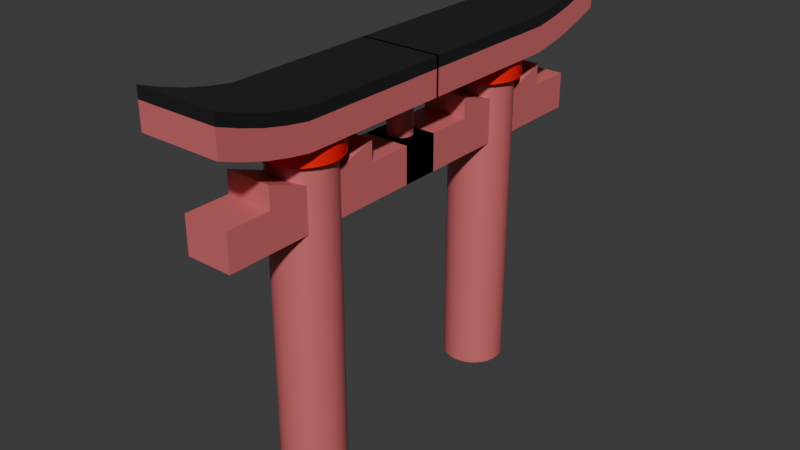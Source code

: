 # Source: torii-gate.blend  (saved by Blender 4.2.66; exported with 4.5.12 LTS)
import bpy
from mathutils import Matrix  # noqa: F401  (used for matrix-valued properties, if any)

bpy.ops.wm.read_factory_settings(use_empty=True)
scene = bpy.context.scene
scene.name = 'Scene'

# ---- collections
col_collection = bpy.data.collections.new('Collection'); scene.collection.children.link(col_collection)

# ---- materials (node trees are filled in below, after node groups)
mat_pink = bpy.data.materials.new('Pink')
mat_red = bpy.data.materials.new('Red')
mat_gray = bpy.data.materials.new('Gray')

# ---- node groups
ng_smooth_by_angle = bpy.data.node_groups.new('Smooth by Angle', 'GeometryNodeTree')
_s = ng_smooth_by_angle.interface.new_socket(name='Mesh', in_out='OUTPUT', socket_type='NodeSocketGeometry')
_s = ng_smooth_by_angle.interface.new_socket(name='Mesh', in_out='INPUT', socket_type='NodeSocketGeometry')
_s = ng_smooth_by_angle.interface.new_socket(name='Angle', in_out='INPUT', socket_type='NodeSocketFloat')
_s.subtype = 'ANGLE'
_s.default_value = 0.5236
_s.min_value = 0.0
_s.max_value = 3.142
_s.description = 'Maximum face angle for smooth edges'
_s = ng_smooth_by_angle.interface.new_socket(name='Ignore Sharpness', in_out='INPUT', socket_type='NodeSocketBool')
_s.force_non_field = True
ng_smooth_by_angle.description = 'Set the sharpness of mesh edges based on the angle between the neighboring faces'
ng_smooth_by_angle.is_modifier = True
_N = ng_smooth_by_angle.nodes; _L = ng_smooth_by_angle.links
n0 = _N.new('GeometryNodeSetShadeSmooth'); n0.name = 'Set Shade Smooth'; n0.location = (120, -80)
n0.domain = 'EDGE'
n1 = _N.new('GeometryNodeSetShadeSmooth'); n1.name = 'Set Shade Smooth.001'; n1.location = (300, -80)
n2 = _N.new('NodeGroupOutput'); n2.name = 'Group Output'; n2.location = (480, -80)
n3 = _N.new('GeometryNodeInputMeshEdgeAngle'); n3.name = 'Edge Angle'; n3.location = (-440, -240)
n4 = _N.new('NodeGroupInput'); n4.name = 'Group Input'; n4.location = (-80, -80)
n5 = _N.new('GeometryNodeInputEdgeSmooth'); n5.name = 'Is Edge Smooth'; n5.location = (-260, -120)
n6 = _N.new('GeometryNodeInputShadeSmooth'); n6.name = 'Is Shade Smooth'; n6.location = (-440, -397)
n7 = _N.new('FunctionNodeCompare'); n7.name = 'Compare'; n7.location = (-260, -260)
n7.operation = 'LESS_EQUAL'
n7.inputs[6].default_value = (0.0, 0.0, 0.0, 0.0)
n7.inputs[7].default_value = (0.0, 0.0, 0.0, 0.0)
n8 = _N.new('FunctionNodeBooleanMath'); n8.name = 'Boolean Math.001'; n8.location = (-80, -260)
n9 = _N.new('NodeGroupInput'); n9.name = 'Group Input.001'; n9.location = (-440, -329)
n10 = _N.new('NodeGroupInput'); n10.name = 'Group Input.002'; n10.location = (-259, -189)
n11 = _N.new('FunctionNodeBooleanMath'); n11.name = 'Boolean Math'; n11.location = (-80, -149)
n11.operation = 'OR'
n12 = _N.new('FunctionNodeBooleanMath'); n12.name = 'Boolean Math.002'; n12.location = (-260, -380)
n12.operation = 'OR'
n13 = _N.new('NodeGroupInput'); n13.name = 'Group Input.003'; n13.location = (-440, -460)
_L.new(n3.outputs[0], n7.inputs[0])
_L.new(n1.outputs[0], n2.inputs[0])
_L.new(n9.outputs[1], n7.inputs[1])
_L.new(n7.outputs[0], n8.inputs[0])
_L.new(n4.outputs[0], n0.inputs[0])
_L.new(n0.outputs[0], n1.inputs[0])
_L.new(n8.outputs[0], n0.inputs[2])
_L.new(n10.outputs[2], n11.inputs[1])
_L.new(n5.outputs[0], n11.inputs[0])
_L.new(n11.outputs[0], n0.inputs[1])
_L.new(n13.outputs[2], n12.inputs[1])
_L.new(n6.outputs[0], n12.inputs[0])
_L.new(n12.outputs[0], n8.inputs[1])
n2.is_active_output = True

# ---- material node trees
mat_pink.use_nodes = True; mat_pink.node_tree.nodes.clear()
_N = mat_pink.node_tree.nodes; _L = mat_pink.node_tree.links
n0 = _N.new('ShaderNodeBsdfPrincipled'); n0.name = 'Principled BSDF'; n0.location = (10, 300)
n0.inputs[0].default_value = (0.6368, 0.1464, 0.1531, 1.0)
n1 = _N.new('ShaderNodeOutputMaterial'); n1.name = 'Material Output'; n1.location = (300, 300)
_L.new(n0.outputs[0], n1.inputs[0])
n1.is_active_output = True
mat_red.use_nodes = True; mat_red.node_tree.nodes.clear()
_N = mat_red.node_tree.nodes; _L = mat_red.node_tree.links
n0 = _N.new('ShaderNodeBsdfPrincipled'); n0.name = 'Principled BSDF'; n0.location = (10, 300)
n0.inputs[0].default_value = (1.0, 0.0, 0.001238, 1.0)
n1 = _N.new('ShaderNodeOutputMaterial'); n1.name = 'Material Output'; n1.location = (300, 300)
_L.new(n0.outputs[0], n1.inputs[0])
n1.is_active_output = True
mat_gray.use_nodes = True; mat_gray.node_tree.nodes.clear()
_N = mat_gray.node_tree.nodes; _L = mat_gray.node_tree.links
n0 = _N.new('ShaderNodeBsdfPrincipled'); n0.name = 'Principled BSDF'; n0.location = (10, 300)
n0.inputs[0].default_value = (0.01329, 0.01329, 0.01329, 1.0)
n1 = _N.new('ShaderNodeOutputMaterial'); n1.name = 'Material Output'; n1.location = (300, 300)
_L.new(n0.outputs[0], n1.inputs[0])
n1.is_active_output = True

# ---- world
world_world = bpy.data.worlds.new('World'); scene.world = world_world
world_world.use_nodes = True; world_world.node_tree.nodes.clear()
_N = world_world.node_tree.nodes; _L = world_world.node_tree.links
n0 = _N.new('ShaderNodeOutputWorld'); n0.name = 'World Output'; n0.location = (300, 300)
n1 = _N.new('ShaderNodeBackground'); n1.name = 'Background'; n1.location = (10, 300)
n1.inputs[0].default_value = (0.05088, 0.05088, 0.05088, 1.0)
_L.new(n1.outputs[0], n0.inputs[0])
n0.is_active_output = True
world_world.color = (0.05088, 0.05088, 0.05088)
world_world.sun_shadow_jitter_overblur = 0.0

# ---- meshes
me_cylinder = bpy.data.meshes.new('Cylinder')
me_cylinder.from_pydata([(0.0007224, -2.968, -2.503e-06), (0.1958, -2.987, -2.503e-06), (0.3834, -3.044, -2.503e-06), (0.5563, -3.137, -2.503e-06), (0.7078, -3.261, -2.503e-06), (0.8322, -3.412, -2.503e-06), (0.9246, -3.585, -2.503e-06), (0.9815, -3.773, -2.503e-06), (1.001, -3.968, -2.503e-06), (0.9815, -4.163, -2.503e-06), (0.9246, -4.351, -2.503e-06), (0.8322, -4.524, -2.503e-06), (0.7078, -4.675, -2.503e-06), (0.5563, -4.799, -2.503e-06), (0.3834, -4.892, -2.503e-06), (0.1958, -4.949, -2.503e-06), (0.0007224, -4.968, -2.503e-06), (-0.1944, -4.949, -2.503e-06), (-0.382, -4.892, -2.503e-06), (-0.5548, -4.799, -2.503e-06), (-0.7064, -4.675, -2.503e-06), (-0.8307, -4.524, -2.503e-06), (-0.9232, -4.351, -2.503e-06), (-0.9801, -4.163, -2.503e-06), (-0.9993, -3.968, -2.503e-06), (-0.9801, -3.773, -2.503e-06), (-0.9232, -3.585, -2.503e-06), (-0.8307, -3.412, -2.503e-06), (-0.7064, -3.261, -2.503e-06), (-0.5548, -3.137, -2.503e-06), (-0.382, -3.044, -2.503e-06), (-0.1944, -2.987, -2.503e-06), (0.0007224, -2.968, 5.061), (0.1958, -2.987, 5.061), (0.3834, -3.044, 5.061), (0.5563, -3.137, 5.061), (0.7078, -3.261, 5.061), (0.8322, -3.412, 5.061), (0.9246, -3.585, 5.061), (0.9815, -3.773, 5.061), (1.001, -3.968, 5.061), (0.9815, -4.163, 5.061), (0.9246, -4.351, 5.061), (0.8322, -4.524, 5.061), (0.7078, -4.675, 5.061), (0.5563, -4.799, 5.061), (0.3834, -4.892, 5.061), (0.1958, -4.949, 5.061), (0.0007224, -4.968, 5.061), (-0.1944, -4.949, 5.061), (-0.382, -4.892, 5.061), (-0.5548, -4.799, 5.061), (-0.7064, -4.675, 5.061), (-0.8307, -4.524, 5.061), (-0.9232, -4.351, 5.061), (-0.9801, -4.163, 5.061), (-0.9993, -3.968, 5.061), (-0.9801, -3.773, 5.061), (-0.9232, -3.585, 5.061), (-0.8307, -3.412, 5.061), (-0.7064, -3.261, 5.061), (-0.5548, -3.137, 5.061), (-0.382, -3.044, 5.061), (-0.1944, -2.987, 5.061), (0.0007224, -2.751, 5.031), (0.2382, -2.774, 5.031), (0.4665, -2.843, 5.031), (0.6769, -2.956, 5.031), (0.8614, -3.107, 5.031), (1.013, -3.292, 5.031), (1.125, -3.502, 5.031), (1.194, -3.731, 5.031), (1.218, -3.968, 5.031), (1.194, -4.205, 5.031), (1.125, -4.434, 5.031), (1.013, -4.644, 5.031), (0.8614, -4.829, 5.031), (0.6769, -4.98, 5.031), (0.4665, -5.092, 5.031), (0.2382, -5.162, 5.031), (0.0007224, -5.185, 5.031), (-0.2367, -5.162, 5.031), (-0.4651, -5.092, 5.031), (-0.6755, -4.98, 5.031), (-0.8599, -4.829, 5.031), (-1.011, -4.644, 5.031), (-1.124, -4.434, 5.031), (-1.193, -4.205, 5.031), (-1.216, -3.968, 5.031), (-1.193, -3.731, 5.031), (-1.124, -3.502, 5.031), (-1.011, -3.292, 5.031), (-0.8599, -3.107, 5.031), (-0.6755, -2.956, 5.031), (-0.4651, -2.843, 5.031), (-0.2367, -2.774, 5.031), (0.0007222, -2.751, 5.369), (0.2382, -2.774, 5.369), (0.4665, -2.843, 5.369), (0.6769, -2.956, 5.369), (0.8614, -3.107, 5.369), (1.013, -3.292, 5.369), (1.125, -3.502, 5.369), (1.194, -3.731, 5.369), (1.218, -3.968, 5.369), (1.194, -4.205, 5.369), (1.125, -4.434, 5.369), (1.013, -4.644, 5.369), (0.8614, -4.829, 5.369), (0.6769, -4.98, 5.369), (0.4665, -5.092, 5.369), (0.2382, -5.162, 5.369), (0.0007222, -5.185, 5.369), (-0.2367, -5.162, 5.369), (-0.4651, -5.092, 5.369), (-0.6755, -4.98, 5.369), (-0.8599, -4.829, 5.369), (-1.011, -4.644, 5.369), (-1.124, -4.434, 5.369), (-1.193, -4.205, 5.369), (-1.216, -3.968, 5.369), (-1.193, -3.731, 5.369), (-1.124, -3.502, 5.369), (-1.011, -3.292, 5.369), (-0.8599, -3.107, 5.369), (-0.6755, -2.956, 5.369), (-0.4651, -2.843, 5.369), (-0.2367, -2.774, 5.369), (-1.307, 0.03743, 5.939), (-1.307, 0.03743, 5.341), (-1.307, -7.909, 6.319), (-1.307, -7.909, 5.721), (1.351, 0.03743, 5.939), (1.351, 0.03743, 5.341), (1.351, -7.909, 6.319), (1.351, -7.909, 5.721), (-1.307, -7.187, 6.189), (-1.307, -6.464, 6.079), (-1.307, -5.742, 5.999), (-1.307, -5.019, 5.939), (-1.307, -4.297, 5.937), (-1.307, -3.575, 5.939), (-1.307, -2.852, 5.939), (-1.307, -2.13, 5.939), (-1.307, -1.407, 5.939), (-1.307, -0.685, 5.939), (-1.307, -0.685, 5.341), (-1.307, -1.407, 5.341), (-1.307, -2.13, 5.341), (-1.307, -2.852, 5.341), (-1.307, -3.575, 5.341), (-1.307, -4.297, 5.338), (-1.307, -5.019, 5.341), (-1.307, -5.742, 5.401), (-1.307, -6.464, 5.481), (-1.307, -7.187, 5.591), (1.351, -0.685, 5.939), (1.351, -1.407, 5.939), (1.351, -2.13, 5.939), (1.351, -2.852, 5.939), (1.351, -3.575, 5.939), (1.351, -4.297, 5.937), (1.351, -5.019, 5.939), (1.351, -5.742, 5.999), (1.351, -6.464, 6.079), (1.351, -7.187, 6.189), (1.351, -7.187, 5.591), (1.351, -6.464, 5.481), (1.351, -5.742, 5.401), (1.351, -5.019, 5.341), (1.351, -4.297, 5.338), (1.351, -3.575, 5.341), (1.351, -2.852, 5.341), (1.351, -2.13, 5.341), (1.351, -1.407, 5.341), (1.351, -0.685, 5.341), (-0.7297, 0.6058, 4.639), (-0.7297, 0.6058, 4.041), (-0.7297, -7.341, 4.639), (-0.7297, -7.341, 4.041), (0.7738, 0.6058, 4.639), (0.7738, 0.6058, 4.041), (0.7738, -7.341, 4.639), (0.7738, -7.341, 4.041), (-0.7297, -6.618, 4.639), (-0.7297, -5.896, 4.639), (-0.7297, -5.173, 4.639), (-0.7297, -4.451, 4.639), (-0.7297, -3.729, 4.637), (-0.7297, -3.006, 4.639), (-0.7297, -2.284, 4.639), (-0.7297, -1.561, 4.639), (-0.7297, -0.839, 4.639), (-0.7297, -0.839, 4.041), (-0.7297, -1.561, 4.041), (-0.7297, -2.284, 4.041), (-0.7297, -3.006, 4.041), (-0.7297, -3.729, 4.038), (-0.7297, -4.451, 4.041), (-0.7297, -5.173, 4.041), (-0.7297, -5.896, 4.041), (-0.7297, -6.618, 4.041), (0.7738, -0.839, 4.639), (0.7738, -1.561, 4.639), (0.7738, -2.284, 4.639), (0.7738, -3.006, 4.639), (0.7738, -3.729, 4.637), (0.7738, -4.451, 4.639), (0.7738, -5.173, 4.639), (0.7738, -5.896, 4.639), (0.7738, -6.618, 4.639), (0.7738, -6.618, 4.041), (0.7738, -5.896, 4.041), (0.7738, -5.173, 4.041), (0.7738, -4.451, 4.041), (0.7738, -3.729, 4.038), (0.7738, -3.006, 4.041), (0.7738, -2.284, 4.041), (0.7738, -1.561, 4.041), (0.7738, -0.839, 4.041), (-0.7297, -4.558, 4.639), (-0.7297, -4.558, 4.041), (0.7738, -4.558, 4.639), (0.7738, -4.558, 4.041), (-0.7297, -4.558, 4.739), (0.7738, -4.558, 4.739), (-0.7297, -5.896, 4.988), (0.7738, -5.896, 4.988), (-0.7297, -3.62, 4.637), (-0.7297, -3.62, 4.039), (0.7738, -3.62, 4.637), (0.7738, -3.62, 4.039), (-0.7297, -3.62, 4.727), (0.7738, -3.62, 4.727), (-0.7297, -2.071, 4.639), (-0.7297, -2.071, 4.041), (0.7738, -2.071, 4.639), (0.7738, -2.071, 4.041), (-0.7297, -2.071, 4.976), (0.7738, -2.071, 4.976), (0.02037, -0.3957, 4.598), (-0.3747, -0.0006827, 4.598), (-0.04143, -0.3908, 4.598), (-0.1017, -0.3764, 4.598), (-0.159, -0.3527, 4.598), (-0.2118, -0.3203, 4.598), (-0.259, -0.28, 4.598), (-0.2992, -0.2329, 4.598), (-0.3316, -0.18, 4.598), (-0.3553, -0.1228, 4.598), (-0.3698, -0.06248, 4.598), (-0.3747, -0.0006827, 5.393), (0.02037, -0.3957, 5.393), (-0.3698, -0.06248, 5.393), (-0.3553, -0.1228, 5.393), (-0.3316, -0.18, 5.393), (-0.2992, -0.2329, 5.393), (-0.259, -0.28, 5.393), (-0.2118, -0.3203, 5.393), (-0.159, -0.3527, 5.393), (-0.1017, -0.3764, 5.393), (-0.04143, -0.3908, 5.393), (-0.3747, -0.0006827, 4.598), (0.02037, 0.3943, 4.598), (-0.3698, 0.06111, 4.598), (-0.3553, 0.1214, 4.598), (-0.3316, 0.1787, 4.598), (-0.2992, 0.2315, 4.598), (-0.259, 0.2786, 4.598), (-0.2118, 0.3189, 4.598), (-0.159, 0.3513, 4.598), (-0.1017, 0.375, 4.598), (-0.04143, 0.3895, 4.598), (0.02037, 0.3943, 5.393), (-0.3747, -0.0006827, 5.393), (-0.04143, 0.3895, 5.393), (-0.1017, 0.375, 5.393), (-0.159, 0.3513, 5.393), (-0.2118, 0.3189, 5.393), (-0.259, 0.2786, 5.393), (-0.2992, 0.2315, 5.393), (-0.3316, 0.1787, 5.393), (-0.3553, 0.1214, 5.393), (-0.3698, 0.06111, 5.393), (0.4154, -0.0006827, 4.598), (0.02037, -0.3957, 4.598), (0.4105, -0.06248, 4.598), (0.3961, -0.1228, 4.598), (0.3723, -0.18, 4.598), (0.34, -0.2329, 4.598), (0.2997, -0.28, 4.598), (0.2526, -0.3203, 4.598), (0.1997, -0.3527, 4.598), (0.1424, -0.3764, 4.598), (0.08217, -0.3908, 4.598), (0.02037, -0.3957, 5.393), (0.4154, -0.0006827, 5.393), (0.08217, -0.3908, 5.393), (0.1424, -0.3764, 5.393), (0.1997, -0.3527, 5.393), (0.2526, -0.3203, 5.393), (0.2997, -0.28, 5.393), (0.34, -0.2329, 5.393), (0.3723, -0.18, 5.393), (0.3961, -0.1228, 5.393), (0.4105, -0.06248, 5.393), (0.02037, 0.3943, 4.598), (0.4154, -0.0006827, 4.598), (0.08217, 0.3895, 4.598), (0.1424, 0.375, 4.598), (0.1997, 0.3513, 4.598), (0.2526, 0.3189, 4.598), (0.2997, 0.2786, 4.598), (0.34, 0.2315, 4.598), (0.3723, 0.1787, 4.598), (0.3961, 0.1214, 4.598), (0.4105, 0.06111, 4.598), (0.4154, -0.0006827, 5.393), (0.02037, 0.3943, 5.393), (0.4105, 0.06111, 5.393), (0.3961, 0.1214, 5.393), (0.3723, 0.1787, 5.393), (0.34, 0.2315, 5.393), (0.2997, 0.2786, 5.393), (0.2526, 0.3189, 5.393), (0.1997, 0.3513, 5.393), (0.1424, 0.375, 5.393), (0.08217, 0.3895, 5.393), (-1.307, 0.03743, 5.756), (-1.307, -7.909, 6.136), (1.351, -7.909, 6.136), (1.351, 0.03743, 5.756), (1.351, -7.187, 6.006), (1.351, -6.464, 5.896), (1.351, -5.742, 5.816), (1.351, -5.019, 5.756), (1.351, -4.297, 5.754), (1.351, -3.575, 5.756), (1.351, -2.852, 5.756), (1.351, -2.13, 5.756), (1.351, -1.407, 5.756), (1.351, -0.685, 5.756), (-1.307, -0.685, 5.756), (-1.307, -1.407, 5.756), (-1.307, -2.13, 5.756), (-1.307, -2.852, 5.756), (-1.307, -3.575, 5.756), (-1.307, -4.297, 5.754), (-1.307, -5.019, 5.756), (-1.307, -5.742, 5.816), (-1.307, -6.464, 5.896), (-1.307, -7.187, 6.006)], [], [(0, 16, 17, 18, 19, 20, 21, 22, 23, 24, 25, 26, 27, 28, 29, 30, 31), (16, 0, 1, 2, 3, 4, 5, 6, 7, 8, 9, 10, 11, 12, 13, 14, 15), (31, 63, 32, 0), (30, 62, 63, 31), (29, 61, 62, 30), (28, 60, 61, 29), (27, 59, 60, 28), (26, 58, 59, 27), (25, 57, 58, 26), (24, 56, 57, 25), (23, 55, 56, 24), (22, 54, 55, 23), (21, 53, 54, 22), (20, 52, 53, 21), (19, 51, 52, 20), (18, 50, 51, 19), (17, 49, 50, 18), (16, 48, 49, 17), (15, 47, 48, 16), (14, 46, 47, 15), (13, 45, 46, 14), (12, 44, 45, 13), (11, 43, 44, 12), (10, 42, 43, 11), (9, 41, 42, 10), (8, 40, 41, 9), (7, 39, 40, 8), (6, 38, 39, 7), (5, 37, 38, 6), (4, 36, 37, 5), (3, 35, 36, 4), (2, 34, 35, 3), (1, 33, 34, 2), (0, 32, 33, 1), (55, 54, 86, 87), (42, 41, 73, 74), (56, 55, 87, 88), (43, 42, 74, 75), (57, 56, 88, 89), (44, 43, 75, 76), (58, 57, 89, 90), (45, 44, 76, 77), (59, 58, 90, 91), (46, 45, 77, 78), (33, 32, 64, 65), (60, 59, 91, 92), (47, 46, 78, 79), (34, 33, 65, 66), (61, 60, 92, 93), (48, 47, 79, 80), (35, 34, 66, 67), (62, 61, 93, 94), (49, 48, 80, 81), (36, 35, 67, 68), (63, 62, 94, 95), (50, 49, 81, 82), (37, 36, 68, 69), (32, 63, 95, 64), (51, 50, 82, 83), (38, 37, 69, 70), (52, 51, 83, 84), (39, 38, 70, 71), (53, 52, 84, 85), (40, 39, 71, 72), (54, 53, 85, 86), (41, 40, 72, 73), (73, 72, 104, 105), (127, 126, 125, 124, 123, 122, 121, 120, 119, 118, 117, 116, 115, 114, 113, 112, 111, 110, 109, 108, 107, 106, 105, 104, 103, 102, 101, 100, 99, 98, 97, 96), (86, 85, 117, 118), (72, 71, 103, 104), (85, 84, 116, 117), (71, 70, 102, 103), (84, 83, 115, 116), (70, 69, 101, 102), (83, 82, 114, 115), (64, 95, 127, 96), (69, 68, 100, 101), (82, 81, 113, 114), (95, 94, 126, 127), (68, 67, 99, 100), (81, 80, 112, 113), (94, 93, 125, 126), (67, 66, 98, 99), (80, 79, 111, 112), (93, 92, 124, 125), (66, 65, 97, 98), (79, 78, 110, 111), (92, 91, 123, 124), (65, 64, 96, 97), (78, 77, 109, 110), (91, 90, 122, 123), (77, 76, 108, 109), (90, 89, 121, 122), (76, 75, 107, 108), (89, 88, 120, 121), (75, 74, 106, 107), (88, 87, 119, 120), (74, 73, 105, 106), (87, 86, 118, 119), (351, 155, 131, 329), (329, 131, 135, 330), (341, 175, 133, 331), (331, 133, 129, 328), (145, 156, 132, 128), (175, 146, 129, 133), (135, 131, 155, 166), (166, 155, 154, 167), (167, 154, 153, 168), (168, 153, 152, 169), (169, 152, 151, 170), (170, 151, 150, 171), (171, 150, 149, 172), (172, 149, 148, 173), (173, 148, 147, 174), (174, 147, 146, 175), (130, 134, 165, 136), (136, 165, 164, 137), (137, 164, 163, 138), (138, 163, 162, 139), (139, 162, 161, 140), (140, 161, 160, 141), (141, 160, 159, 142), (142, 159, 158, 143), (143, 158, 157, 144), (144, 157, 156, 145), (330, 135, 166, 332), (332, 166, 167, 333), (333, 167, 168, 334), (334, 168, 169, 335), (335, 169, 170, 336), (336, 170, 171, 337), (337, 171, 172, 338), (338, 172, 173, 339), (339, 173, 174, 340), (340, 174, 175, 341), (328, 129, 146, 342), (342, 146, 147, 343), (343, 147, 148, 344), (344, 148, 149, 345), (345, 149, 150, 346), (346, 150, 151, 347), (347, 151, 152, 348), (348, 152, 153, 349), (349, 153, 154, 350), (350, 154, 155, 351), (184, 201, 179, 178), (178, 179, 183, 182), (180, 181, 177, 176), (192, 202, 180, 176), (183, 179, 201, 211), (211, 201, 200, 212), (212, 200, 199, 213), (223, 221, 198, 214), (214, 198, 197, 215), (231, 229, 196, 216), (216, 196, 195, 217), (237, 235, 194, 218), (218, 194, 193, 219), (180, 202, 219, 181), (178, 182, 210, 184), (184, 210, 209, 185), (185, 209, 208, 186), (220, 222, 207, 187), (187, 207, 206, 188), (228, 230, 205, 189), (189, 205, 204, 190), (234, 236, 203, 191), (191, 203, 202, 192), (182, 183, 211, 210), (210, 211, 212, 209), (209, 212, 213, 208), (222, 223, 214, 207), (207, 214, 215, 206), (230, 231, 216, 205), (205, 216, 217, 204), (236, 237, 218, 203), (203, 218, 219, 202), (181, 219, 193, 177), (176, 177, 193, 192), (192, 193, 194, 191), (234, 235, 195, 190), (190, 195, 196, 189), (228, 229, 197, 188), (188, 197, 198, 187), (220, 221, 199, 186), (186, 199, 200, 185), (185, 200, 201, 184), (186, 199, 213, 208), (187, 198, 221, 220), (208, 213, 223, 222), (186, 208, 222, 220), (213, 199, 221, 223), (220, 222, 225, 224), (209, 227, 226, 185), (224, 226, 227, 225), (222, 225, 227, 209), (224, 220, 185, 226), (189, 196, 229, 228), (206, 215, 231, 230), (188, 206, 230, 228), (215, 197, 229, 231), (191, 194, 235, 234), (204, 217, 237, 236), (190, 204, 236, 234), (217, 195, 235, 237), (234, 238, 239, 236), (228, 230, 233, 239, 238, 232), (233, 230, 236, 239), (228, 232, 238, 234), (285, 295, 252, 240), (307, 317, 296, 284), (317, 319, 320, 321, 322, 323, 324, 325, 326, 327, 318, 273, 275, 276, 277, 278, 279, 280, 281, 282, 283, 274, 251, 253, 254, 255, 256, 257, 258, 259, 260, 261, 252, 295, 297, 298, 299, 300, 301, 302, 303, 304, 305, 296), (241, 251, 274, 262), (263, 273, 318, 306), (240, 252, 261, 242), (242, 261, 260, 243), (243, 260, 259, 244), (244, 259, 258, 245), (245, 258, 257, 246), (246, 257, 256, 247), (247, 256, 255, 248), (248, 255, 254, 249), (249, 254, 253, 250), (250, 253, 251, 241), (273, 263, 272, 275), (275, 272, 271, 276), (276, 271, 270, 277), (277, 270, 269, 278), (278, 269, 268, 279), (279, 268, 267, 280), (280, 267, 266, 281), (281, 266, 265, 282), (282, 265, 264, 283), (283, 264, 262, 274), (317, 307, 316, 319), (319, 316, 315, 320), (320, 315, 314, 321), (321, 314, 313, 322), (322, 313, 312, 323), (323, 312, 311, 324), (324, 311, 310, 325), (325, 310, 309, 326), (326, 309, 308, 327), (327, 308, 306, 318), (295, 285, 294, 297), (297, 294, 293, 298), (298, 293, 292, 299), (299, 292, 291, 300), (300, 291, 290, 301), (301, 290, 289, 302), (302, 289, 288, 303), (303, 288, 287, 304), (304, 287, 286, 305), (305, 286, 284, 296), (262, 264, 265, 266, 267, 268, 269, 270, 271, 272, 263, 306, 308, 309, 310, 311, 312, 313, 314, 315, 316, 307, 284, 286, 287, 288, 289, 290, 291, 292, 293, 294, 285, 240, 242, 243, 244, 245, 246, 247, 248, 249, 250, 241), (137, 350, 351, 136), (138, 349, 350, 137), (139, 348, 349, 138), (140, 347, 348, 139), (141, 346, 347, 140), (142, 345, 346, 141), (143, 344, 345, 142), (144, 343, 344, 143), (145, 342, 343, 144), (128, 328, 342, 145), (157, 340, 341, 156), (158, 339, 340, 157), (159, 338, 339, 158), (160, 337, 338, 159), (161, 336, 337, 160), (162, 335, 336, 161), (163, 334, 335, 162), (164, 333, 334, 163), (165, 332, 333, 164), (134, 330, 332, 165), (132, 331, 328, 128), (156, 341, 331, 132), (130, 329, 330, 134), (136, 351, 329, 130)])
me_cylinder.polygons.foreach_set('use_smooth', [1, 1, 1, 1, 1, 1, 1, 1, 1, 1, 1, 1, 1, 1, 1, 1, 1, 1, 1, 1, 1, 1, 1, 1, 1, 1, 1, 1, 1, 1, 1, 1, 1, 1, 1, 1, 1, 1, 1, 1, 1, 1, 1, 1, 1, 1, 1, 1, 1, 1, 1, 1, 1, 1, 1, 1, 1, 1, 1, 1, 1, 1, 1, 1, 1, 1, 1, 1, 1, 1, 1, 1, 1, 1, 1, 1, 1, 1, 1, 1, 1, 1, 1, 1, 1, 1, 1, 1, 1, 1, 1, 1, 1, 1, 1, 1, 1, 1, 1, 0, 0, 0, 0, 0, 0, 0, 0, 0, 0, 0, 0, 0, 0, 0, 0, 0, 0, 0, 0, 0, 0, 0, 0, 0, 0, 0, 0, 0, 0, 0, 0, 0, 0, 0, 0, 0, 0, 0, 0, 0, 0, 0, 0, 0, 0, 0, 0, 0, 0, 0, 0, 0, 0, 0, 0, 0, 0, 0, 0, 0, 0, 0, 0, 0, 0, 0, 0, 0, 0, 0, 0, 0, 0, 0, 0, 0, 0, 0, 0, 0, 0, 0, 0, 0, 0, 0, 0, 0, 0, 0, 0, 0, 0, 0, 0, 0, 0, 0, 0, 0, 0, 0, 0, 0, 0, 0, 0, 0, 0, 0, 0, 0, 0, 0, 0, 0, 0, 0, 0, 0, 0, 0, 0, 0, 0, 0, 0, 0, 0, 0, 0, 0, 0, 0, 0, 0, 0, 0, 0, 0, 0, 0, 0, 0, 0, 0, 0, 0, 0, 0, 0, 0, 0, 0, 0, 0, 0, 0, 0, 0, 0, 0, 0, 0, 0, 0, 0, 0, 0, 0, 0, 0, 0, 0, 0, 0, 0, 0, 0])
me_cylinder.polygons.foreach_set('material_index', [0, 0, 0, 0, 0, 0, 0, 0, 0, 0, 0, 0, 0, 0, 0, 0, 0, 0, 0, 0, 0, 0, 0, 0, 0, 0, 0, 0, 0, 0, 0, 0, 0, 0, 0, 0, 0, 0, 0, 0, 0, 0, 0, 0, 0, 0, 0, 0, 0, 0, 0, 0, 0, 0, 0, 0, 0, 0, 0, 0, 0, 0, 0, 0, 0, 0, 1, 1, 1, 1, 1, 1, 1, 1, 1, 1, 1, 1, 1, 1, 1, 1, 1, 1, 1, 1, 1, 1, 1, 1, 1, 1, 1, 1, 1, 1, 1, 1, 1, 0, 0, 0, 0, 2, 0, 0, 0, 0, 0, 0, 0, 0, 0, 0, 0, 2, 2, 2, 2, 2, 2, 2, 2, 2, 2, 0, 0, 0, 0, 0, 0, 0, 0, 0, 0, 0, 0, 0, 0, 0, 0, 0, 0, 0, 0, 0, 0, 0, 0, 0, 0, 0, 0, 0, 0, 0, 0, 0, 0, 0, 0, 0, 0, 0, 0, 0, 0, 0, 0, 0, 0, 0, 0, 0, 0, 0, 0, 0, 0, 0, 0, 0, 0, 0, 0, 0, 0, 0, 0, 0, 0, 0, 0, 0, 0, 0, 0, 0, 0, 0, 0, 0, 0, 0, 0, 0, 0, 0, 0, 0, 0, 0, 0, 0, 0, 0, 0, 0, 0, 0, 0, 0, 0, 0, 0, 0, 0, 0, 0, 0, 0, 0, 0, 0, 0, 0, 0, 0, 0, 0, 0, 0, 0, 0, 0, 0, 0, 0, 0, 0, 0, 0, 0, 0, 0, 2, 2, 2, 2, 2, 2, 2, 2, 2, 2, 2, 2, 2, 2, 2, 2, 2, 2, 2, 2, 2, 2, 2, 2])
_uv = me_cylinder.uv_layers.new(name='UVMap')
_uv.uv.foreach_set('vector', [0.75, 0.49, 0.75, 0.01, 0.7032, 0.01461, 0.6582, 0.02827, 0.6167, 0.05045, 0.5803, 0.08029, 0.5504, 0.1167, 0.5283, 0.1582, 0.5146, 0.2032, 0.51, 0.25, 0.5146, 0.2968, 0.5283, 0.3418, 0.5504, 0.3833, 0.5803, 0.4197, 0.6167, 0.4496, 0.6582, 0.4717, 0.7032, 0.4854, 0.75, 0.01, 0.75, 0.49, 0.7968, 0.4854, 0.8418, 0.4717, 0.8833, 0.4496, 0.9197, 0.4197, 0.9496, 0.3833, 0.9717, 0.3418, 0.9854, 0.2968, 0.99, 0.25, 0.9854, 0.2032, 0.9717, 0.1582, 0.9496, 0.1167, 0.9197, 0.08029, 0.8833, 0.05045, 0.8418, 0.02827, 0.7968, 0.01461, 0.03125, 0.5, 0.03125, 0.9525, 0.0, 0.9525, 0.0, 0.5, 0.0625, 0.5, 0.0625, 0.9525, 0.03125, 0.9525, 0.03125, 0.5, 0.09375, 0.5, 0.09375, 0.9525, 0.0625, 0.9525, 0.0625, 0.5, 0.125, 0.5, 0.125, 0.9525, 0.09375, 0.9525, 0.09375, 0.5, 0.1562, 0.5, 0.1562, 0.9525, 0.125, 0.9525, 0.125, 0.5, 0.1875, 0.5, 0.1875, 0.9525, 0.1562, 0.9525, 0.1562, 0.5, 0.2188, 0.5, 0.2188, 0.9525, 0.1875, 0.9525, 0.1875, 0.5, 0.25, 0.5, 0.25, 0.9525, 0.2188, 0.9525, 0.2188, 0.5, 0.2812, 0.5, 0.2812, 0.9525, 0.25, 0.9525, 0.25, 0.5, 0.3125, 0.5, 0.3125, 0.9525, 0.2812, 0.9525, 0.2812, 0.5, 0.3438, 0.5, 0.3438, 0.9525, 0.3125, 0.9525, 0.3125, 0.5, 0.375, 0.5, 0.375, 0.9525, 0.3438, 0.9525, 0.3438, 0.5, 0.4062, 0.5, 0.4062, 0.9525, 0.375, 0.9525, 0.375, 0.5, 0.4375, 0.5, 0.4375, 0.9525, 0.4062, 0.9525, 0.4062, 0.5, 0.4688, 0.5, 0.4688, 0.9525, 0.4375, 0.9525, 0.4375, 0.5, 0.5, 0.5, 0.5, 0.9525, 0.4688, 0.9525, 0.4688, 0.5, 0.5312, 0.5, 0.5312, 0.9525, 0.5, 0.9525, 0.5, 0.5, 0.5625, 0.5, 0.5625, 0.9525, 0.5312, 0.9525, 0.5312, 0.5, 0.5938, 0.5, 0.5938, 0.9525, 0.5625, 0.9525, 0.5625, 0.5, 0.625, 0.5, 0.625, 0.9525, 0.5938, 0.9525, 0.5938, 0.5, 0.6562, 0.5, 0.6562, 0.9525, 0.625, 0.9525, 0.625, 0.5, 0.6875, 0.5, 0.6875, 0.9525, 0.6562, 0.9525, 0.6562, 0.5, 0.7188, 0.5, 0.7188, 0.9525, 0.6875, 0.9525, 0.6875, 0.5, 0.75, 0.5, 0.75, 0.9525, 0.7188, 0.9525, 0.7188, 0.5, 0.7812, 0.5, 0.7812, 0.9525, 0.75, 0.9525, 0.75, 0.5, 0.8125, 0.5, 0.8125, 0.9525, 0.7812, 0.9525, 0.7812, 0.5, 0.8438, 0.5, 0.8437, 0.9525, 0.8125, 0.9525, 0.8125, 0.5, 0.875, 0.5, 0.875, 0.9525, 0.8437, 0.9525, 0.8438, 0.5, 0.9062, 0.5, 0.9062, 0.9525, 0.875, 0.9525, 0.875, 0.5, 0.9375, 0.5, 0.9375, 0.9525, 0.9062, 0.9525, 0.9062, 0.5, 0.9688, 0.5, 0.9688, 0.9525, 0.9375, 0.9525, 0.9375, 0.5, 1.0, 0.5, 1.0, 0.9525, 0.9688, 0.9525, 0.9688, 0.5, 0.2812, 0.9525, 0.3125, 0.9525, 0.3125, 0.9525, 0.2812, 0.9525, 0.6875, 0.9525, 0.7188, 0.9525, 0.7188, 0.9525, 0.6875, 0.9525, 0.25, 0.9525, 0.2812, 0.9525, 0.2812, 0.9525, 0.25, 0.9525, 0.6562, 0.9525, 0.6875, 0.9525, 0.6875, 0.9525, 0.6562, 0.9525, 0.2188, 0.9525, 0.25, 0.9525, 0.25, 0.9525, 0.2188, 0.9525, 0.625, 0.9525, 0.6562, 0.9525, 0.6562, 0.9525, 0.625, 0.9525, 0.1875, 0.9525, 0.2188, 0.9525, 0.2188, 0.9525, 0.1875, 0.9525, 0.5938, 0.9525, 0.625, 0.9525, 0.625, 0.9525, 0.5938, 0.9525, 0.1562, 0.9525, 0.1875, 0.9525, 0.1875, 0.9525, 0.1562, 0.9525, 0.5625, 0.9525, 0.5938, 0.9525, 0.5938, 0.9525, 0.5625, 0.9525, 0.9688, 0.9525, 1.0, 0.9525, 1.0, 0.9525, 0.9688, 0.9525, 0.125, 0.9525, 0.1562, 0.9525, 0.1562, 0.9525, 0.125, 0.9525, 0.5312, 0.9525, 0.5625, 0.9525, 0.5625, 0.9525, 0.5312, 0.9525, 0.9375, 0.9525, 0.9688, 0.9525, 0.9688, 0.9525, 0.9375, 0.9525, 0.09375, 0.9525, 0.125, 0.9525, 0.125, 0.9525, 0.09375, 0.9525, 0.5, 0.9525, 0.5312, 0.9525, 0.5312, 0.9525, 0.5, 0.9525, 0.9062, 0.9525, 0.9375, 0.9525, 0.9375, 0.9525, 0.9062, 0.9525, 0.0625, 0.9525, 0.09375, 0.9525, 0.09375, 0.9525, 0.0625, 0.9525, 0.4688, 0.9525, 0.5, 0.9525, 0.5, 0.9525, 0.4688, 0.9525, 0.875, 0.9525, 0.9062, 0.9525, 0.9062, 0.9525, 0.875, 0.9525, 0.03125, 0.9525, 0.0625, 0.9525, 0.0625, 0.9525, 0.03125, 0.9525, 0.4375, 0.9525, 0.4688, 0.9525, 0.4688, 0.9525, 0.4375, 0.9525, 0.8437, 0.9525, 0.875, 0.9525, 0.875, 0.9525, 0.8437, 0.9525, 0.0, 0.9525, 0.03125, 0.9525, 0.03125, 0.9525, 0.0, 0.9525, 0.4062, 0.9525, 0.4375, 0.9525, 0.4375, 0.9525, 0.4062, 0.9525, 0.8125, 0.9525, 0.8437, 0.9525, 0.8437, 0.9525, 0.8125, 0.9525, 0.375, 0.9525, 0.4062, 0.9525, 0.4062, 0.9525, 0.375, 0.9525, 0.7812, 0.9525, 0.8125, 0.9525, 0.8125, 0.9525, 0.7812, 0.9525, 0.3438, 0.9525, 0.375, 0.9525, 0.375, 0.9525, 0.3438, 0.9525, 0.75, 0.9525, 0.7812, 0.9525, 0.7812, 0.9525, 0.75, 0.9525, 0.3125, 0.9525, 0.3438, 0.9525, 0.3438, 0.9525, 0.3125, 0.9525, 0.7188, 0.9525, 0.75, 0.9525, 0.75, 0.9525, 0.7188, 0.9525, 0.7188, 0.9525, 0.75, 0.9525, 0.75, 0.9525, 0.7188, 0.9525, 0.03125, 0.9525, 0.0625, 0.9525, 0.09375, 0.9525, 0.125, 0.9525, 0.1562, 0.9525, 0.1875, 0.9525, 0.2188, 0.9525, 0.25, 0.9525, 0.2812, 0.9525, 0.3125, 0.9525, 0.3438, 0.9525, 0.375, 0.9525, 0.4062, 0.9525, 0.4375, 0.9525, 0.4688, 0.9525, 0.5, 0.9525, 0.5312, 0.9525, 0.5625, 0.9525, 0.5938, 0.9525, 0.625, 0.9525, 0.6562, 0.9525, 0.6875, 0.9525, 0.7188, 0.9525, 0.75, 0.9525, 0.7812, 0.9525, 0.8125, 0.9525, 0.8437, 0.9525, 0.875, 0.9525, 0.9062, 0.9525, 0.9375, 0.9525, 0.9688, 0.9525, 1.0, 0.9525, 0.3125, 0.9525, 0.3438, 0.9525, 0.3438, 0.9525, 0.3125, 0.9525, 0.75, 0.9525, 0.7812, 0.9525, 0.7812, 0.9525, 0.75, 0.9525, 0.3438, 0.9525, 0.375, 0.9525, 0.375, 0.9525, 0.3438, 0.9525, 0.7812, 0.9525, 0.8125, 0.9525, 0.8125, 0.9525, 0.7812, 0.9525, 0.375, 0.9525, 0.4062, 0.9525, 0.4062, 0.9525, 0.375, 0.9525, 0.8125, 0.9525, 0.8437, 0.9525, 0.8437, 0.9525, 0.8125, 0.9525, 0.4062, 0.9525, 0.4375, 0.9525, 0.4375, 0.9525, 0.4062, 0.9525, 0.0, 0.9525, 0.03125, 0.9525, 0.03125, 0.9525, 0.0, 0.9525, 0.8437, 0.9525, 0.875, 0.9525, 0.875, 0.9525, 0.8437, 0.9525, 0.4375, 0.9525, 0.4688, 0.9525, 0.4688, 0.9525, 0.4375, 0.9525, 0.03125, 0.9525, 0.0625, 0.9525, 0.0625, 0.9525, 0.03125, 0.9525, 0.875, 0.9525, 0.9062, 0.9525, 0.9062, 0.9525, 0.875, 0.9525, 0.4688, 0.9525, 0.5, 0.9525, 0.5, 0.9525, 0.4688, 0.9525, 0.0625, 0.9525, 0.09375, 0.9525, 0.09375, 0.9525, 0.0625, 0.9525, 0.9062, 0.9525, 0.9375, 0.9525, 0.9375, 0.9525, 0.9062, 0.9525, 0.5, 0.9525, 0.5312, 0.9525, 0.5312, 0.9525, 0.5, 0.9525, 0.09375, 0.9525, 0.125, 0.9525, 0.125, 0.9525, 0.09375, 0.9525, 0.9375, 0.9525, 0.9688, 0.9525, 0.9688, 0.9525, 0.9375, 0.9525, 0.5312, 0.9525, 0.5625, 0.9525, 0.5625, 0.9525, 0.5312, 0.9525, 0.125, 0.9525, 0.1562, 0.9525, 0.1562, 0.9525, 0.125, 0.9525, 0.9688, 0.9525, 1.0, 0.9525, 1.0, 0.9525, 0.9688, 0.9525, 0.5625, 0.9525, 0.5938, 0.9525, 0.5938, 0.9525, 0.5625, 0.9525, 0.1562, 0.9525, 0.1875, 0.9525, 0.1875, 0.9525, 0.1562, 0.9525, 0.5938, 0.9525, 0.625, 0.9525, 0.625, 0.9525, 0.5938, 0.9525, 0.1875, 0.9525, 0.2188, 0.9525, 0.2188, 0.9525, 0.1875, 0.9525, 0.625, 0.9525, 0.6562, 0.9525, 0.6562, 0.9525, 0.625, 0.9525, 0.2188, 0.9525, 0.25, 0.9525, 0.25, 0.9525, 0.2188, 0.9525, 0.6562, 0.9525, 0.6875, 0.9525, 0.6875, 0.9525, 0.6562, 0.9525, 0.25, 0.9525, 0.2812, 0.9525, 0.2812, 0.9525, 0.25, 0.9525, 0.6875, 0.9525, 0.7188, 0.9525, 0.7188, 0.9525, 0.6875, 0.9525, 0.2812, 0.9525, 0.3125, 0.9525, 0.3125, 0.9525, 0.2812, 0.9525, 0.4513, 0.2273, 0.625, 0.2273, 0.625, 0.25, 0.4513, 0.25, 0.4513, 0.25, 0.625, 0.25, 0.625, 0.5, 0.4513, 0.5, 0.4513, 0.7273, 0.625, 0.7273, 0.625, 0.75, 0.4513, 0.75, 0.4513, 0.75, 0.625, 0.75, 0.625, 1.0, 0.4513, 1.0, 0.125, 0.7273, 0.375, 0.7273, 0.375, 0.75, 0.125, 0.75, 0.625, 0.7273, 0.875, 0.7273, 0.875, 0.75, 0.625, 0.75, 0.625, 0.5, 0.875, 0.5, 0.875, 0.5227, 0.625, 0.5227, 0.625, 0.5227, 0.875, 0.5227, 0.875, 0.5455, 0.625, 0.5455, 0.625, 0.5455, 0.875, 0.5455, 0.875, 0.5682, 0.625, 0.5682, 0.625, 0.5682, 0.875, 0.5682, 0.875, 0.5909, 0.625, 0.5909, 0.625, 0.5909, 0.875, 0.5909, 0.875, 0.6136, 0.625, 0.6136, 0.625, 0.6136, 0.875, 0.6136, 0.875, 0.6364, 0.625, 0.6364, 0.625, 0.6364, 0.875, 0.6364, 0.875, 0.6591, 0.625, 0.6591, 0.625, 0.6591, 0.875, 0.6591, 0.875, 0.6818, 0.625, 0.6818, 0.625, 0.6818, 0.875, 0.6818, 0.875, 0.7045, 0.625, 0.7045, 0.625, 0.7045, 0.875, 0.7045, 0.875, 0.7273, 0.625, 0.7273, 0.125, 0.5, 0.375, 0.5, 0.375, 0.5227, 0.125, 0.5227, 0.125, 0.5227, 0.375, 0.5227, 0.375, 0.5455, 0.125, 0.5455, 0.125, 0.5455, 0.375, 0.5455, 0.375, 0.5682, 0.125, 0.5682, 0.125, 0.5682, 0.375, 0.5682, 0.375, 0.5909, 0.125, 0.5909, 0.125, 0.5909, 0.375, 0.5909, 0.375, 0.6136, 0.125, 0.6136, 0.125, 0.6136, 0.375, 0.6136, 0.375, 0.6364, 0.125, 0.6364, 0.125, 0.6364, 0.375, 0.6364, 0.375, 0.6591, 0.125, 0.6591, 0.125, 0.6591, 0.375, 0.6591, 0.375, 0.6818, 0.125, 0.6818, 0.125, 0.6818, 0.375, 0.6818, 0.375, 0.7045, 0.125, 0.7045, 0.125, 0.7045, 0.375, 0.7045, 0.375, 0.7273, 0.125, 0.7273, 0.4513, 0.5, 0.625, 0.5, 0.625, 0.5227, 0.4513, 0.5227, 0.4513, 0.5227, 0.625, 0.5227, 0.625, 0.5455, 0.4513, 0.5455, 0.4513, 0.5455, 0.625, 0.5455, 0.625, 0.5682, 0.4513, 0.5682, 0.4513, 0.5682, 0.625, 0.5682, 0.625, 0.5909, 0.4513, 0.5909, 0.4513, 0.5909, 0.625, 0.5909, 0.625, 0.6136, 0.4513, 0.6136, 0.4513, 0.6136, 0.625, 0.6136, 0.625, 0.6364, 0.4513, 0.6364, 0.4513, 0.6364, 0.625, 0.6364, 0.625, 0.6591, 0.4513, 0.6591, 0.4513, 0.6591, 0.625, 0.6591, 0.625, 0.6818, 0.4513, 0.6818, 0.4513, 0.6818, 0.625, 0.6818, 0.625, 0.7045, 0.4513, 0.7045, 0.4513, 0.7045, 0.625, 0.7045, 0.625, 0.7273, 0.4513, 0.7273, 0.4513, 0.0, 0.625, 0.0, 0.625, 0.02273, 0.4513, 0.02273, 0.4513, 0.02273, 0.625, 0.02273, 0.625, 0.04545, 0.4513, 0.04545, 0.4513, 0.04545, 0.625, 0.04545, 0.625, 0.06818, 0.4513, 0.06818, 0.4513, 0.06818, 0.625, 0.06818, 0.625, 0.09091, 0.4513, 0.09091, 0.4513, 0.09091, 0.625, 0.09091, 0.625, 0.1136, 0.4513, 0.1136, 0.4513, 0.1136, 0.625, 0.1136, 0.625, 0.1364, 0.4513, 0.1364, 0.4513, 0.1364, 0.625, 0.1364, 0.625, 0.1591, 0.4513, 0.1591, 0.4513, 0.1591, 0.625, 0.1591, 0.625, 0.1818, 0.4513, 0.1818, 0.4513, 0.1818, 0.625, 0.1818, 0.625, 0.2045, 0.4513, 0.2045, 0.4513, 0.2045, 0.625, 0.2045, 0.625, 0.2273, 0.4513, 0.2273, 0.375, 0.2273, 0.625, 0.2273, 0.625, 0.25, 0.375, 0.25, 0.375, 0.25, 0.625, 0.25, 0.625, 0.5, 0.375, 0.5, 0.375, 0.75, 0.625, 0.75, 0.625, 1.0, 0.375, 1.0, 0.125, 0.7045, 0.375, 0.7045, 0.375, 0.75, 0.375, 1.0, 0.625, 0.5, 0.875, 0.5, 0.875, 0.5227, 0.625, 0.5227, 0.625, 0.5227, 0.875, 0.5227, 0.875, 0.5455, 0.625, 0.5455, 0.625, 0.5455, 0.875, 0.5455, 0.875, 0.5682, 0.625, 0.5682, 0.625, 0.5795, 0.875, 0.5795, 0.875, 0.5909, 0.625, 0.5909, 0.625, 0.5909, 0.875, 0.5909, 0.875, 0.6136, 0.625, 0.6136, 0.625, 0.617, 0.875, 0.617, 0.875, 0.6364, 0.625, 0.6364, 0.625, 0.6364, 0.875, 0.6364, 0.875, 0.6591, 0.625, 0.6591, 0.625, 0.6658, 0.875, 0.6658, 0.875, 0.6818, 0.625, 0.6818, 0.625, 0.6818, 0.875, 0.6818, 0.875, 0.7045, 0.625, 0.7045, 0.375, 0.75, 0.375, 0.7045, 0.625, 0.7045, 0.625, 0.75, 0.125, 0.5, 0.375, 0.5, 0.375, 0.5227, 0.125, 0.5227, 0.125, 0.5227, 0.375, 0.5227, 0.375, 0.5455, 0.125, 0.5455, 0.125, 0.5455, 0.375, 0.5455, 0.375, 0.5682, 0.125, 0.5682, 0.125, 0.5795, 0.375, 0.5795, 0.375, 0.5909, 0.125, 0.5909, 0.125, 0.5909, 0.375, 0.5909, 0.375, 0.6136, 0.125, 0.6136, 0.125, 0.617, 0.375, 0.617, 0.375, 0.6364, 0.125, 0.6364, 0.125, 0.6364, 0.375, 0.6364, 0.375, 0.6591, 0.125, 0.6591, 0.125, 0.6658, 0.375, 0.6658, 0.375, 0.6818, 0.125, 0.6818, 0.125, 0.6818, 0.375, 0.6818, 0.375, 0.7045, 0.125, 0.7045, 0.375, 0.5, 0.625, 0.5, 0.625, 0.5227, 0.375, 0.5227, 0.375, 0.5227, 0.625, 0.5227, 0.625, 0.5455, 0.375, 0.5455, 0.375, 0.5455, 0.625, 0.5455, 0.625, 0.5682, 0.375, 0.5682, 0.375, 0.5795, 0.625, 0.5795, 0.625, 0.5909, 0.375, 0.5909, 0.375, 0.5909, 0.625, 0.5909, 0.625, 0.6136, 0.375, 0.6136, 0.375, 0.617, 0.625, 0.617, 0.625, 0.6364, 0.375, 0.6364, 0.375, 0.6364, 0.625, 0.6364, 0.625, 0.6591, 0.375, 0.6591, 0.375, 0.6658, 0.625, 0.6658, 0.625, 0.6818, 0.375, 0.6818, 0.375, 0.6818, 0.625, 0.6818, 0.625, 0.7045, 0.375, 0.7045, 0.625, 0.75, 0.625, 0.7045, 0.875, 0.7045, 0.625, 1.0, 0.375, 1.0, 0.625, 1.0, 0.625, 0.04545, 0.125, 0.7045, 0.375, 0.04545, 0.625, 0.04545, 0.625, 0.06818, 0.375, 0.06818, 0.375, 0.08423, 0.625, 0.08423, 0.625, 0.09091, 0.375, 0.09091, 0.375, 0.09091, 0.625, 0.09091, 0.625, 0.1136, 0.375, 0.1136, 0.375, 0.133, 0.625, 0.133, 0.625, 0.1364, 0.375, 0.1364, 0.375, 0.1364, 0.625, 0.1364, 0.625, 0.1591, 0.375, 0.1591, 0.375, 0.1705, 0.625, 0.1705, 0.625, 0.1818, 0.375, 0.1818, 0.375, 0.1818, 0.625, 0.1818, 0.625, 0.2045, 0.375, 0.2045, 0.375, 0.2045, 0.625, 0.2045, 0.625, 0.2273, 0.375, 0.2273, 0.0, 0.0, 0.0, 0.0, 0.0, 0.0, 0.0, 0.0, 0.375, 0.1591, 0.625, 0.1591, 0.625, 0.1705, 0.375, 0.1705, 0.375, 0.5682, 0.625, 0.5682, 0.625, 0.5795, 0.375, 0.5795, 0.125, 0.5682, 0.375, 0.5682, 0.375, 0.5795, 0.125, 0.5795, 0.625, 0.5682, 0.875, 0.5682, 0.875, 0.5795, 0.625, 0.5795, 0.125, 0.5795, 0.375, 0.5795, 0.375, 0.5795, 0.125, 0.5795, 0.375, 0.5455, 0.375, 0.5455, 0.125, 0.5455, 0.125, 0.5455, 0.125, 0.5795, 0.125, 0.5455, 0.375, 0.5455, 0.375, 0.5795, 0.375, 0.5795, 0.375, 0.5795, 0.375, 0.5455, 0.375, 0.5455, 0.125, 0.5795, 0.125, 0.5795, 0.125, 0.5455, 0.125, 0.5455, 0.375, 0.1136, 0.625, 0.1136, 0.625, 0.133, 0.375, 0.133, 0.375, 0.6136, 0.625, 0.6136, 0.625, 0.617, 0.375, 0.617, 0.125, 0.6136, 0.375, 0.6136, 0.375, 0.617, 0.125, 0.617, 0.625, 0.6136, 0.875, 0.6136, 0.875, 0.617, 0.625, 0.617, 0.375, 0.06818, 0.625, 0.06818, 0.625, 0.08423, 0.375, 0.08423, 0.375, 0.6591, 0.625, 0.6591, 0.625, 0.6658, 0.375, 0.6658, 0.125, 0.6591, 0.375, 0.6591, 0.375, 0.6658, 0.125, 0.6658, 0.625, 0.6591, 0.875, 0.6591, 0.875, 0.6658, 0.625, 0.6658, 0.125, 0.6658, 0.125, 0.6658, 0.375, 0.6658, 0.375, 0.6658, 0.125, 0.617, 0.375, 0.617, 0.375, 0.617, 0.375, 0.6658, 0.125, 0.6658, 0.125, 0.617, 0.375, 0.617, 0.375, 0.617, 0.375, 0.6658, 0.375, 0.6658, 0.125, 0.617, 0.125, 0.617, 0.125, 0.6658, 0.125, 0.6658, 0.375, 0.875, 0.625, 0.875, 0.625, 0.875, 0.375, 0.875, 0.375, 0.625, 0.625, 0.625, 0.625, 0.625, 0.375, 0.625, 0.625, 0.625, 0.6265, 0.6054, 0.6311, 0.5864, 0.6386, 0.5683, 0.6489, 0.5515, 0.6616, 0.5366, 0.6765, 0.5239, 0.6933, 0.5136, 0.7114, 0.5061, 0.7304, 0.5015, 0.75, 0.5, 0.75, 0.5, 0.7696, 0.5015, 0.7886, 0.5061, 0.8067, 0.5136, 0.8235, 0.5239, 0.8384, 0.5366, 0.8511, 0.5515, 0.8614, 0.5683, 0.8689, 0.5864, 0.8735, 0.6054, 0.875, 0.625, 0.875, 0.625, 0.8735, 0.6446, 0.8689, 0.6636, 0.8614, 0.6817, 0.8511, 0.6985, 0.8384, 0.7134, 0.8235, 0.7261, 0.8067, 0.7364, 0.7886, 0.7439, 0.7696, 0.7485, 0.75, 0.75, 0.75, 0.75, 0.7304, 0.7485, 0.7114, 0.7439, 0.6933, 0.7364, 0.6765, 0.7261, 0.6616, 0.7134, 0.6489, 0.6985, 0.6386, 0.6817, 0.6311, 0.6636, 0.6265, 0.6446, 0.625, 0.625, 0.375, 0.125, 0.625, 0.125, 0.625, 0.125, 0.375, 0.125, 0.375, 0.375, 0.625, 0.375, 0.625, 0.375, 0.375, 0.375, 0.375, 0.875, 0.625, 0.875, 0.625, 0.8946, 0.375, 0.8946, 0.375, 0.8946, 0.625, 0.8946, 0.625, 0.9136, 0.375, 0.9136, 0.375, 0.9136, 0.625, 0.9136, 0.625, 0.9317, 0.375, 0.9317, 0.375, 0.9317, 0.625, 0.9317, 0.625, 0.9485, 0.375, 0.9485, 0.375, 0.9485, 0.625, 0.9485, 0.625, 1.0, 0.375, 1.0, 0.375, 0.0, 0.625, 0.0, 0.625, 0.05153, 0.375, 0.05153, 0.375, 0.05153, 0.625, 0.05153, 0.625, 0.06825, 0.375, 0.06825, 0.375, 0.06825, 0.625, 0.06825, 0.625, 0.08637, 0.375, 0.08637, 0.375, 0.08637, 0.625, 0.08637, 0.625, 0.1054, 0.375, 0.1054, 0.375, 0.1054, 0.625, 0.1054, 0.625, 0.125, 0.375, 0.125, 0.625, 0.375, 0.375, 0.375, 0.375, 0.3554, 0.625, 0.3554, 0.625, 0.3554, 0.375, 0.3554, 0.375, 0.3364, 0.625, 0.3364, 0.625, 0.3364, 0.375, 0.3364, 0.375, 0.3183, 0.625, 0.3183, 0.625, 0.3183, 0.375, 0.3183, 0.375, 0.3015, 0.625, 0.3015, 0.625, 0.3015, 0.375, 0.3015, 0.375, 0.25, 0.625, 0.25, 0.625, 0.25, 0.375, 0.25, 0.375, 0.1985, 0.625, 0.1985, 0.625, 0.1985, 0.375, 0.1985, 0.375, 0.1817, 0.625, 0.1817, 0.625, 0.1817, 0.375, 0.1817, 0.375, 0.1636, 0.625, 0.1636, 0.625, 0.1636, 0.375, 0.1636, 0.375, 0.1446, 0.625, 0.1446, 0.625, 0.1446, 0.375, 0.1446, 0.375, 0.125, 0.625, 0.125, 0.625, 0.625, 0.375, 0.625, 0.375, 0.6054, 0.625, 0.6054, 0.625, 0.6054, 0.375, 0.6054, 0.375, 0.5864, 0.625, 0.5864, 0.625, 0.5864, 0.375, 0.5864, 0.375, 0.5683, 0.625, 0.5683, 0.625, 0.5683, 0.375, 0.5683, 0.375, 0.5515, 0.625, 0.5515, 0.625, 0.5515, 0.375, 0.5515, 0.375, 0.5, 0.625, 0.5, 0.625, 0.5, 0.375, 0.5, 0.375, 0.4485, 0.625, 0.4485, 0.625, 0.4485, 0.375, 0.4485, 0.375, 0.4317, 0.625, 0.4317, 0.625, 0.4317, 0.375, 0.4317, 0.375, 0.4136, 0.625, 0.4136, 0.625, 0.4136, 0.375, 0.4136, 0.375, 0.3946, 0.625, 0.3946, 0.625, 0.3946, 0.375, 0.3946, 0.375, 0.375, 0.625, 0.375, 0.625, 0.875, 0.375, 0.875, 0.375, 0.8554, 0.625, 0.8554, 0.625, 0.8554, 0.375, 0.8554, 0.375, 0.8364, 0.625, 0.8364, 0.625, 0.8364, 0.375, 0.8364, 0.375, 0.8183, 0.625, 0.8183, 0.625, 0.8183, 0.375, 0.8183, 0.375, 0.8015, 0.625, 0.8015, 0.625, 0.8015, 0.375, 0.8015, 0.375, 0.75, 0.625, 0.75, 0.625, 0.75, 0.375, 0.75, 0.375, 0.6985, 0.625, 0.6985, 0.625, 0.6985, 0.375, 0.6985, 0.375, 0.6817, 0.625, 0.6817, 0.625, 0.6817, 0.375, 0.6817, 0.375, 0.6636, 0.625, 0.6636, 0.625, 0.6636, 0.375, 0.6636, 0.375, 0.6446, 0.625, 0.6446, 0.625, 0.6446, 0.375, 0.6446, 0.375, 0.625, 0.625, 0.625, 0.125, 0.625, 0.1265, 0.6054, 0.1311, 0.5864, 0.1386, 0.5683, 0.1489, 0.5515, 0.1616, 0.5366, 0.1765, 0.5239, 0.1933, 0.5136, 0.2114, 0.5061, 0.2304, 0.5015, 0.25, 0.5, 0.25, 0.5, 0.2696, 0.5015, 0.2886, 0.5061, 0.3067, 0.5136, 0.3235, 0.5239, 0.3384, 0.5366, 0.3511, 0.5515, 0.3614, 0.5683, 0.3689, 0.5864, 0.3735, 0.6054, 0.375, 0.625, 0.375, 0.625, 0.3735, 0.6446, 0.3689, 0.6636, 0.3614, 0.6817, 0.3511, 0.6985, 0.3384, 0.7134, 0.3235, 0.7261, 0.3067, 0.7364, 0.2886, 0.7439, 0.2696, 0.7485, 0.25, 0.75, 0.25, 0.75, 0.2304, 0.7485, 0.2114, 0.7439, 0.1933, 0.7364, 0.1765, 0.7261, 0.1616, 0.7134, 0.1489, 0.6985, 0.1386, 0.6817, 0.1311, 0.6636, 0.1265, 0.6446, 0.125, 0.625, 0.375, 0.2045, 0.4513, 0.2045, 0.4513, 0.2273, 0.375, 0.2273, 0.375, 0.1818, 0.4513, 0.1818, 0.4513, 0.2045, 0.375, 0.2045, 0.375, 0.1591, 0.4513, 0.1591, 0.4513, 0.1818, 0.375, 0.1818, 0.375, 0.1364, 0.4513, 0.1364, 0.4513, 0.1591, 0.375, 0.1591, 0.375, 0.1136, 0.4513, 0.1136, 0.4513, 0.1364, 0.375, 0.1364, 0.375, 0.09091, 0.4513, 0.09091, 0.4513, 0.1136, 0.375, 0.1136, 0.375, 0.06818, 0.4513, 0.06818, 0.4513, 0.09091, 0.375, 0.09091, 0.375, 0.04545, 0.4513, 0.04545, 0.4513, 0.06818, 0.375, 0.06818, 0.375, 0.02273, 0.4513, 0.02273, 0.4513, 0.04545, 0.375, 0.04545, 0.375, 0.0, 0.4513, 0.0, 0.4513, 0.02273, 0.375, 0.02273, 0.375, 0.7045, 0.4513, 0.7045, 0.4513, 0.7273, 0.375, 0.7273, 0.375, 0.6818, 0.4513, 0.6818, 0.4513, 0.7045, 0.375, 0.7045, 0.375, 0.6591, 0.4513, 0.6591, 0.4513, 0.6818, 0.375, 0.6818, 0.375, 0.6364, 0.4513, 0.6364, 0.4513, 0.6591, 0.375, 0.6591, 0.375, 0.6136, 0.4513, 0.6136, 0.4513, 0.6364, 0.375, 0.6364, 0.375, 0.5909, 0.4513, 0.5909, 0.4513, 0.6136, 0.375, 0.6136, 0.375, 0.5682, 0.4513, 0.5682, 0.4513, 0.5909, 0.375, 0.5909, 0.375, 0.5455, 0.4513, 0.5455, 0.4513, 0.5682, 0.375, 0.5682, 0.375, 0.5227, 0.4513, 0.5227, 0.4513, 0.5455, 0.375, 0.5455, 0.375, 0.5, 0.4513, 0.5, 0.4513, 0.5227, 0.375, 0.5227, 0.375, 0.75, 0.4513, 0.75, 0.4513, 1.0, 0.375, 1.0, 0.375, 0.7273, 0.4513, 0.7273, 0.4513, 0.75, 0.375, 0.75, 0.375, 0.25, 0.4513, 0.25, 0.4513, 0.5, 0.375, 0.5, 0.375, 0.2273, 0.4513, 0.2273, 0.4513, 0.25, 0.375, 0.25])
me_cylinder.materials.append(mat_pink)
me_cylinder.materials.append(mat_red)
me_cylinder.materials.append(mat_gray)
me_cylinder.update()

# ---- objects
ob_cylinder = bpy.data.objects.new('Cylinder', me_cylinder)

# ---- transforms, parenting, visibility, modifiers, constraints
ob_cylinder.location = (0.0, 0.0, 0.0)
ob_cylinder.scale = (0.5, 0.5, 1.0)
_m = ob_cylinder.modifiers.new('Mirror', 'MIRROR')
_m.use_axis = (False, True, False)
_m = ob_cylinder.modifiers.new('Smooth by Angle', 'NODES')
_m.node_group = ng_smooth_by_angle
_m.use_pin_to_last = True
_m.show_group_selector = False

# ---- collection membership
col_collection.objects.link(ob_cylinder)

# ---- scene / render settings (as saved in the file)
scene.frame_start = 1; scene.frame_end = 250; scene.frame_set(16)
scene.render.engine = 'BLENDER_EEVEE_NEXT'
bpy.context.view_layer.update()

# ---- added for rendering (the .blend has no active camera and no usable light): camera, sun
cam_auto = bpy.data.cameras.new('AutoCamera')
cam_auto.lens = 50.0
cam_auto.sensor_width = 36.0
cam_auto.clip_end = 1000.0
ob_auto_camera = bpy.data.objects.new('AutoCamera', cam_auto)
scene.collection.objects.link(ob_auto_camera)
ob_auto_camera.location = (9.45769, -11.336, 10.7168)
ob_auto_camera.rotation_euler = (1.09748, -7.21219e-08, 0.694738)
scene.camera = ob_auto_camera
light_auto_sun = bpy.data.lights.new('AutoSun', 'SUN')
light_auto_sun.energy = 3.0
light_auto_sun.angle = 0.0523599
ob_auto_sun = bpy.data.objects.new('AutoSun', light_auto_sun)
scene.collection.objects.link(ob_auto_sun)
ob_auto_sun.rotation_euler = (0.872665, 0.174533, 0.523599)
bpy.context.view_layer.update()
